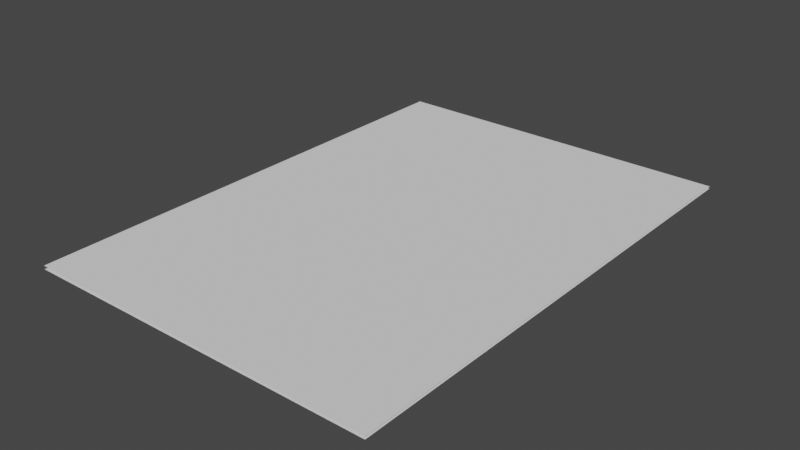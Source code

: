 # Source: Card.blend  (saved by Blender 2.93.21; exported with 4.5.12 LTS)
import bpy
from mathutils import Matrix  # noqa: F401  (used for matrix-valued properties, if any)

bpy.ops.wm.read_factory_settings(use_empty=True)
scene = bpy.context.scene
scene.name = 'Scene'

# ---- world
world_world = bpy.data.worlds.new('World'); scene.world = world_world
world_world.use_nodes = True; world_world.node_tree.nodes.clear()
_N = world_world.node_tree.nodes; _L = world_world.node_tree.links
n0 = _N.new('ShaderNodeOutputWorld'); n0.name = 'World Output'; n0.location = (300, 300)
n1 = _N.new('ShaderNodeBackground'); n1.name = 'Background'; n1.location = (10, 300)
n1.inputs[0].default_value = (0.05088, 0.05088, 0.05088, 1.0)
_L.new(n1.outputs[0], n0.inputs[0])
n0.is_active_output = True
world_world.color = (0.05088, 0.05088, 0.05088)
world_world.use_sun_shadow = False
world_world.sun_shadow_jitter_overblur = 0.0

# ---- meshes
me_plane = bpy.data.meshes.new('Plane')
me_plane.from_pydata([(-1.0, -1.0, 0.0), (1.0, -1.0, 0.0), (-1.0, 1.0, 0.0), (1.0, 1.0, 0.0)], [], [(0, 1, 3, 2)])
_uv = me_plane.uv_layers.new(name='UVMap')
_uv.uv.foreach_set('vector', [0.0, 0.0, 1.0, 0.0, 1.0, 1.0, 0.0, 1.0])
me_plane.use_remesh_fix_poles = True
me_plane.use_remesh_preserve_attributes = False
me_plane.update()
me_plane_001 = bpy.data.meshes.new('Plane.001')
me_plane_001.from_pydata([(-1.0, -1.0, 0.0), (1.0, -1.0, 0.0), (-1.0, 1.0, 0.0), (1.0, 1.0, 0.0)], [], [(0, 1, 3, 2)])
_uv = me_plane_001.uv_layers.new(name='UVMap')
_uv.uv.foreach_set('vector', [0.0, 0.0, 1.0, 0.0, 1.0, 1.0, 0.0, 1.0])
me_plane_001.use_remesh_fix_poles = True
me_plane_001.use_remesh_preserve_attributes = False
me_plane_001.update()
me_plane_002 = bpy.data.meshes.new('Plane.002')
me_plane_002.from_pydata([(-1.0, -1.0, 0.0), (1.0, -1.0, 0.0), (-1.0, 1.0, 0.0), (1.0, 1.0, 0.0)], [], [(0, 1, 3, 2)])
_uv = me_plane_002.uv_layers.new(name='UVMap')
_uv.uv.foreach_set('vector', [0.0, 0.0, 1.0, 0.0, 1.0, 1.0, 0.0, 1.0])
me_plane_002.use_remesh_fix_poles = True
me_plane_002.use_remesh_preserve_attributes = False
me_plane_002.update()
me_plane_003 = bpy.data.meshes.new('Plane.003')
me_plane_003.from_pydata([(-1.0, -1.0, 0.0), (1.0, -1.0, 0.0), (-1.0, 1.0, 0.0), (1.0, 1.0, 0.0)], [], [(0, 1, 3, 2)])
_uv = me_plane_003.uv_layers.new(name='UVMap')
_uv.uv.foreach_set('vector', [0.0, 0.0, 1.0, 0.0, 1.0, 1.0, 0.0, 1.0])
me_plane_003.use_remesh_fix_poles = True
me_plane_003.use_remesh_preserve_attributes = False
me_plane_003.update()

# ---- objects
ob_frontbg = bpy.data.objects.new('FrontBG', me_plane)
ob_frontfg = bpy.data.objects.new('FrontFG', me_plane_001)
ob_backfg = bpy.data.objects.new('BackFG', me_plane_002)
ob_backbg = bpy.data.objects.new('BackBG', me_plane_003)

# ---- transforms, parenting, visibility, modifiers, constraints
ob_frontbg.location = (0.0, 0.0, 0.0)
ob_frontbg.scale = (0.4, 0.6, 0.4)
ob_frontfg.location = (0.0, 0.0, 0.003906)
ob_frontfg.scale = (0.5, 0.7, 0.5)
ob_backfg.location = (0.0, 0.0, -0.003906)
ob_backfg.rotation_euler = (0.0, 3.138, 0.0)
ob_backfg.scale = (0.5, 0.7, 0.5)
ob_backbg.location = (0.0, 0.0, 0.0)
ob_backbg.rotation_euler = (0.0, 3.142, 0.0)
ob_backbg.scale = (0.4, 0.6, 0.4)

# ---- collection membership
scene.collection.objects.link(ob_frontbg)
scene.collection.objects.link(ob_frontfg)
scene.collection.objects.link(ob_backfg)
scene.collection.objects.link(ob_backbg)

# ---- scene / render settings (as saved in the file)
scene.frame_start = 1; scene.frame_end = 250; scene.frame_set(1)
scene.render.engine = 'BLENDER_EEVEE_NEXT'
scene.cycles.use_denoising = False
scene.cycles.samples = 128
scene.cycles.sampling_pattern = 'TABULATED_SOBOL'
scene.cycles.use_adaptive_sampling = False
scene.cycles.use_light_tree = False
scene.view_settings.view_transform = 'Filmic'
bpy.context.view_layer.update()

# ---- added for rendering (the .blend has no active camera and no usable light): camera, sun
cam_auto = bpy.data.cameras.new('AutoCamera')
cam_auto.lens = 50.0
cam_auto.sensor_width = 36.0
cam_auto.clip_end = 1000.0
ob_auto_camera = bpy.data.objects.new('AutoCamera', cam_auto)
scene.collection.objects.link(ob_auto_camera)
ob_auto_camera.location = (1.59184, -1.91021, 1.2726)
ob_auto_camera.rotation_euler = (1.09748, -7.21219e-08, 0.694738)
scene.camera = ob_auto_camera
light_auto_sun = bpy.data.lights.new('AutoSun', 'SUN')
light_auto_sun.energy = 3.0
light_auto_sun.angle = 0.0523599
ob_auto_sun = bpy.data.objects.new('AutoSun', light_auto_sun)
scene.collection.objects.link(ob_auto_sun)
ob_auto_sun.rotation_euler = (0.872665, 0.174533, 0.523599)
bpy.context.view_layer.update()
